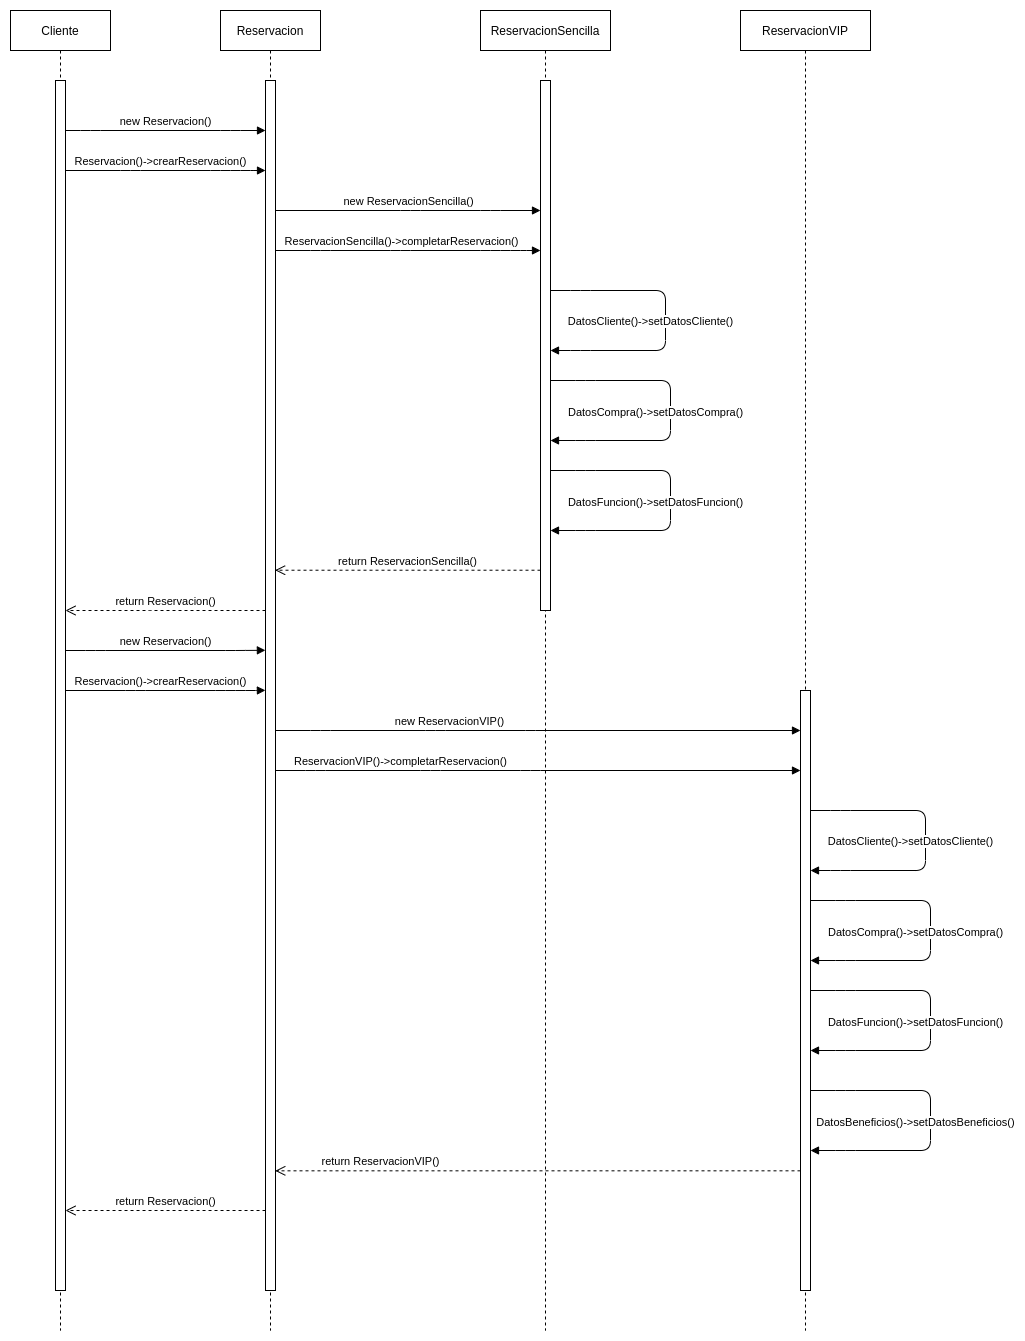

The diagram above was exported from draw.io. Its source (the exported page's mxGraphModel, read from the mxfile embedded in the PNG):
<mxGraphModel dx="1193" dy="801" grid="1" gridSize="10" guides="1" tooltips="1" connect="1" arrows="1" fold="1" page="1" pageScale="1" pageWidth="850" pageHeight="1100" math="0" shadow="0">
  <root>
    <mxCell id="0" />
    <mxCell id="1" parent="0" />
    <mxCell id="FSdEiSX0hWZQyvjWkmjC-1" value="Cliente" style="shape=umlLifeline;perimeter=lifelinePerimeter;container=1;collapsible=0;recursiveResize=0;rounded=0;shadow=0;strokeWidth=1;" parent="1" vertex="1">
      <mxGeometry x="50" y="80" width="100" height="1320" as="geometry" />
    </mxCell>
    <mxCell id="FSdEiSX0hWZQyvjWkmjC-2" value="" style="points=[];perimeter=orthogonalPerimeter;rounded=0;shadow=0;strokeWidth=1;" parent="FSdEiSX0hWZQyvjWkmjC-1" vertex="1">
      <mxGeometry x="45" y="70" width="10" height="1210" as="geometry" />
    </mxCell>
    <mxCell id="FSdEiSX0hWZQyvjWkmjC-3" value="Reservacion" style="shape=umlLifeline;perimeter=lifelinePerimeter;container=1;collapsible=0;recursiveResize=0;rounded=0;shadow=0;strokeWidth=1;" parent="1" vertex="1">
      <mxGeometry x="260" y="80" width="100" height="1320" as="geometry" />
    </mxCell>
    <mxCell id="FSdEiSX0hWZQyvjWkmjC-50" value="return Reservacion()" style="html=1;verticalAlign=bottom;endArrow=open;dashed=1;endSize=8;entryX=0.997;entryY=0.344;entryDx=0;entryDy=0;entryPerimeter=0;" parent="FSdEiSX0hWZQyvjWkmjC-3" edge="1">
      <mxGeometry relative="1" as="geometry">
        <mxPoint x="45.02999999999997" y="1200" as="sourcePoint" />
        <mxPoint x="-155.0000000000002" y="1200" as="targetPoint" />
      </mxGeometry>
    </mxCell>
    <mxCell id="y0LYmI9xLAUnmj3Mu1AJ-4" value="" style="points=[];perimeter=orthogonalPerimeter;rounded=0;shadow=0;strokeWidth=1;" vertex="1" parent="FSdEiSX0hWZQyvjWkmjC-3">
      <mxGeometry x="45" y="70" width="10" height="1210" as="geometry" />
    </mxCell>
    <mxCell id="FSdEiSX0hWZQyvjWkmjC-5" value="ReservacionSencilla" style="shape=umlLifeline;perimeter=lifelinePerimeter;container=1;collapsible=0;recursiveResize=0;rounded=0;shadow=0;strokeWidth=1;" parent="1" vertex="1">
      <mxGeometry x="520" y="80" width="130" height="1320" as="geometry" />
    </mxCell>
    <mxCell id="FSdEiSX0hWZQyvjWkmjC-6" value="" style="points=[];perimeter=orthogonalPerimeter;rounded=0;shadow=0;strokeWidth=1;" parent="FSdEiSX0hWZQyvjWkmjC-5" vertex="1">
      <mxGeometry x="60" y="70" width="10" height="530" as="geometry" />
    </mxCell>
    <mxCell id="FSdEiSX0hWZQyvjWkmjC-31" value="DatosCliente()-&amp;gt;setDatosCliente()" style="html=1;verticalAlign=bottom;endArrow=block;" parent="FSdEiSX0hWZQyvjWkmjC-5" edge="1">
      <mxGeometry x="0.0714" y="-15" width="80" relative="1" as="geometry">
        <mxPoint x="70" y="280.0000000000001" as="sourcePoint" />
        <mxPoint x="70" y="340.0000000000001" as="targetPoint" />
        <Array as="points">
          <mxPoint x="100" y="280" />
          <mxPoint x="185" y="280" />
          <mxPoint x="185" y="340" />
          <mxPoint x="100" y="340" />
        </Array>
        <mxPoint as="offset" />
      </mxGeometry>
    </mxCell>
    <mxCell id="FSdEiSX0hWZQyvjWkmjC-32" value="DatosCompra()-&amp;gt;setDatosCompra()" style="html=1;verticalAlign=bottom;endArrow=block;" parent="FSdEiSX0hWZQyvjWkmjC-5" edge="1">
      <mxGeometry x="0.0714" y="-15" width="80" relative="1" as="geometry">
        <mxPoint x="70" y="370.0000000000001" as="sourcePoint" />
        <mxPoint x="70" y="430" as="targetPoint" />
        <Array as="points">
          <mxPoint x="105" y="370" />
          <mxPoint x="190" y="370" />
          <mxPoint x="190" y="430" />
          <mxPoint x="105" y="430" />
        </Array>
        <mxPoint as="offset" />
      </mxGeometry>
    </mxCell>
    <mxCell id="FSdEiSX0hWZQyvjWkmjC-33" value="DatosFuncion()-&amp;gt;setDatosFuncion()" style="html=1;verticalAlign=bottom;endArrow=block;" parent="FSdEiSX0hWZQyvjWkmjC-5" edge="1">
      <mxGeometry x="0.0714" y="-15" width="80" relative="1" as="geometry">
        <mxPoint x="70" y="460" as="sourcePoint" />
        <mxPoint x="70" y="520" as="targetPoint" />
        <Array as="points">
          <mxPoint x="105" y="460" />
          <mxPoint x="190" y="460" />
          <mxPoint x="190" y="520" />
          <mxPoint x="105" y="520" />
        </Array>
        <mxPoint as="offset" />
      </mxGeometry>
    </mxCell>
    <mxCell id="FSdEiSX0hWZQyvjWkmjC-7" value="ReservacionVIP" style="shape=umlLifeline;perimeter=lifelinePerimeter;container=1;collapsible=0;recursiveResize=0;rounded=0;shadow=0;strokeWidth=1;" parent="1" vertex="1">
      <mxGeometry x="780" y="80" width="130" height="1320" as="geometry" />
    </mxCell>
    <mxCell id="FSdEiSX0hWZQyvjWkmjC-8" value="" style="points=[];perimeter=orthogonalPerimeter;rounded=0;shadow=0;strokeWidth=1;" parent="FSdEiSX0hWZQyvjWkmjC-7" vertex="1">
      <mxGeometry x="60" y="680" width="10" height="600" as="geometry" />
    </mxCell>
    <mxCell id="FSdEiSX0hWZQyvjWkmjC-48" value="DatosBeneficios()-&amp;gt;setDatosBeneficios()" style="html=1;verticalAlign=bottom;endArrow=block;" parent="FSdEiSX0hWZQyvjWkmjC-7" edge="1">
      <mxGeometry x="0.0714" y="-15" width="80" relative="1" as="geometry">
        <mxPoint x="70" y="1080" as="sourcePoint" />
        <mxPoint x="70" y="1140" as="targetPoint" />
        <Array as="points">
          <mxPoint x="105" y="1080" />
          <mxPoint x="190" y="1080" />
          <mxPoint x="190" y="1140" />
          <mxPoint x="105" y="1140" />
        </Array>
        <mxPoint as="offset" />
      </mxGeometry>
    </mxCell>
    <mxCell id="FSdEiSX0hWZQyvjWkmjC-44" value="DatosCliente()-&amp;gt;setDatosCliente()" style="html=1;verticalAlign=bottom;endArrow=block;" parent="FSdEiSX0hWZQyvjWkmjC-7" edge="1">
      <mxGeometry x="0.0714" y="-15" width="80" relative="1" as="geometry">
        <mxPoint x="70" y="800.0000000000001" as="sourcePoint" />
        <mxPoint x="70" y="860" as="targetPoint" />
        <Array as="points">
          <mxPoint x="100" y="800" />
          <mxPoint x="185" y="800" />
          <mxPoint x="185" y="860" />
          <mxPoint x="100" y="860" />
        </Array>
        <mxPoint as="offset" />
      </mxGeometry>
    </mxCell>
    <mxCell id="FSdEiSX0hWZQyvjWkmjC-45" value="DatosCompra()-&amp;gt;setDatosCompra()" style="html=1;verticalAlign=bottom;endArrow=block;" parent="FSdEiSX0hWZQyvjWkmjC-7" edge="1">
      <mxGeometry x="0.0714" y="-15" width="80" relative="1" as="geometry">
        <mxPoint x="70" y="890" as="sourcePoint" />
        <mxPoint x="70" y="950" as="targetPoint" />
        <Array as="points">
          <mxPoint x="105" y="890" />
          <mxPoint x="190" y="890" />
          <mxPoint x="190" y="950" />
          <mxPoint x="105" y="950" />
        </Array>
        <mxPoint as="offset" />
      </mxGeometry>
    </mxCell>
    <mxCell id="FSdEiSX0hWZQyvjWkmjC-46" value="DatosFuncion()-&amp;gt;setDatosFuncion()" style="html=1;verticalAlign=bottom;endArrow=block;" parent="FSdEiSX0hWZQyvjWkmjC-7" edge="1">
      <mxGeometry x="0.0714" y="-15" width="80" relative="1" as="geometry">
        <mxPoint x="70" y="980" as="sourcePoint" />
        <mxPoint x="70" y="1040" as="targetPoint" />
        <Array as="points">
          <mxPoint x="105" y="980" />
          <mxPoint x="190" y="980" />
          <mxPoint x="190" y="1040" />
          <mxPoint x="105" y="1040" />
        </Array>
        <mxPoint as="offset" />
      </mxGeometry>
    </mxCell>
    <mxCell id="FSdEiSX0hWZQyvjWkmjC-9" value="new Reservacion()" style="html=1;verticalAlign=bottom;endArrow=block;" parent="1" source="FSdEiSX0hWZQyvjWkmjC-2" edge="1">
      <mxGeometry width="80" relative="1" as="geometry">
        <mxPoint x="130" y="190" as="sourcePoint" />
        <mxPoint x="305" y="200" as="targetPoint" />
        <Array as="points">
          <mxPoint x="130" y="200" />
          <mxPoint x="270" y="200" />
        </Array>
      </mxGeometry>
    </mxCell>
    <mxCell id="FSdEiSX0hWZQyvjWkmjC-12" value="Reservacion()-&amp;gt;crearReservacion()" style="html=1;verticalAlign=bottom;endArrow=block;" parent="1" source="FSdEiSX0hWZQyvjWkmjC-2" edge="1">
      <mxGeometry x="-0.05" width="80" relative="1" as="geometry">
        <mxPoint x="110" y="240" as="sourcePoint" />
        <mxPoint x="305" y="240" as="targetPoint" />
        <Array as="points">
          <mxPoint x="170" y="240" />
          <mxPoint x="260" y="240" />
          <mxPoint x="290" y="240" />
        </Array>
        <mxPoint as="offset" />
      </mxGeometry>
    </mxCell>
    <mxCell id="FSdEiSX0hWZQyvjWkmjC-27" value="ReservacionSencilla()-&amp;gt;completarReservacion()" style="html=1;verticalAlign=bottom;endArrow=block;" parent="1" target="FSdEiSX0hWZQyvjWkmjC-6" edge="1">
      <mxGeometry x="-0.05" width="80" relative="1" as="geometry">
        <mxPoint x="315" y="320" as="sourcePoint" />
        <mxPoint x="580" y="299.9999999999999" as="targetPoint" />
        <Array as="points">
          <mxPoint x="360" y="320" />
          <mxPoint x="440" y="320" />
          <mxPoint x="530" y="320" />
          <mxPoint x="560" y="320" />
        </Array>
        <mxPoint as="offset" />
      </mxGeometry>
    </mxCell>
    <mxCell id="FSdEiSX0hWZQyvjWkmjC-29" value="new ReservacionSencilla()" style="html=1;verticalAlign=bottom;endArrow=block;" parent="1" edge="1">
      <mxGeometry width="80" relative="1" as="geometry">
        <mxPoint x="315" y="280" as="sourcePoint" />
        <mxPoint x="580" y="280" as="targetPoint" />
        <Array as="points">
          <mxPoint x="450" y="280" />
          <mxPoint x="530" y="280" />
        </Array>
      </mxGeometry>
    </mxCell>
    <mxCell id="FSdEiSX0hWZQyvjWkmjC-34" value="return ReservacionSencilla()" style="html=1;verticalAlign=bottom;endArrow=open;dashed=1;endSize=8;entryX=0.961;entryY=0.318;entryDx=0;entryDy=0;entryPerimeter=0;" parent="1" source="FSdEiSX0hWZQyvjWkmjC-6" edge="1">
      <mxGeometry relative="1" as="geometry">
        <mxPoint x="540" y="640" as="sourcePoint" />
        <mxPoint x="314.6099999999997" y="639.7200000000003" as="targetPoint" />
      </mxGeometry>
    </mxCell>
    <mxCell id="FSdEiSX0hWZQyvjWkmjC-35" value="return Reservacion()" style="html=1;verticalAlign=bottom;endArrow=open;dashed=1;endSize=8;" parent="1" target="FSdEiSX0hWZQyvjWkmjC-2" edge="1">
      <mxGeometry relative="1" as="geometry">
        <mxPoint x="305" y="680" as="sourcePoint" />
        <mxPoint x="110" y="680" as="targetPoint" />
        <Array as="points">
          <mxPoint x="180" y="680" />
        </Array>
      </mxGeometry>
    </mxCell>
    <mxCell id="FSdEiSX0hWZQyvjWkmjC-40" value="new Reservacion()" style="html=1;verticalAlign=bottom;endArrow=block;entryX=-0.011;entryY=0.37;entryDx=0;entryDy=0;entryPerimeter=0;" parent="1" source="FSdEiSX0hWZQyvjWkmjC-2" edge="1">
      <mxGeometry width="80" relative="1" as="geometry">
        <mxPoint x="110" y="720" as="sourcePoint" />
        <mxPoint x="304.8900000000003" y="719.8000000000002" as="targetPoint" />
        <Array as="points">
          <mxPoint x="135" y="720" />
          <mxPoint x="275" y="720" />
        </Array>
      </mxGeometry>
    </mxCell>
    <mxCell id="FSdEiSX0hWZQyvjWkmjC-41" value="Reservacion()-&amp;gt;crearReservacion()" style="html=1;verticalAlign=bottom;endArrow=block;entryX=-0.011;entryY=0.396;entryDx=0;entryDy=0;entryPerimeter=0;" parent="1" source="FSdEiSX0hWZQyvjWkmjC-2" edge="1">
      <mxGeometry x="-0.05" width="80" relative="1" as="geometry">
        <mxPoint x="110" y="760" as="sourcePoint" />
        <mxPoint x="304.8900000000003" y="759.8400000000001" as="targetPoint" />
        <Array as="points">
          <mxPoint x="175" y="760" />
          <mxPoint x="265" y="760" />
          <mxPoint x="295" y="760" />
        </Array>
        <mxPoint as="offset" />
      </mxGeometry>
    </mxCell>
    <mxCell id="FSdEiSX0hWZQyvjWkmjC-42" value="ReservacionVIP()-&amp;gt;completarReservacion()" style="html=1;verticalAlign=bottom;endArrow=block;" parent="1" target="FSdEiSX0hWZQyvjWkmjC-8" edge="1">
      <mxGeometry x="-0.5238" width="80" relative="1" as="geometry">
        <mxPoint x="315" y="840" as="sourcePoint" />
        <mxPoint x="580" y="800" as="targetPoint" />
        <Array as="points">
          <mxPoint x="355" y="840" />
          <mxPoint x="470" y="840" />
          <mxPoint x="570" y="840" />
        </Array>
        <mxPoint as="offset" />
      </mxGeometry>
    </mxCell>
    <mxCell id="FSdEiSX0hWZQyvjWkmjC-49" value="return ReservacionVIP()" style="html=1;verticalAlign=bottom;endArrow=open;dashed=1;endSize=8;entryX=0.976;entryY=0.708;entryDx=0;entryDy=0;entryPerimeter=0;" parent="1" source="FSdEiSX0hWZQyvjWkmjC-8" edge="1">
      <mxGeometry x="0.5993" relative="1" as="geometry">
        <mxPoint x="835.39" y="1240" as="sourcePoint" />
        <mxPoint x="314.7600000000002" y="1240.3199999999997" as="targetPoint" />
        <mxPoint as="offset" />
      </mxGeometry>
    </mxCell>
    <mxCell id="y0LYmI9xLAUnmj3Mu1AJ-2" value="new ReservacionVIP()" style="html=1;verticalAlign=bottom;endArrow=block;" edge="1" parent="1">
      <mxGeometry x="-0.3348" width="80" relative="1" as="geometry">
        <mxPoint x="315" y="800" as="sourcePoint" />
        <mxPoint x="840" y="800" as="targetPoint" />
        <Array as="points">
          <mxPoint x="360" y="800" />
          <mxPoint x="475" y="800" />
          <mxPoint x="575" y="800" />
        </Array>
        <mxPoint as="offset" />
      </mxGeometry>
    </mxCell>
  </root>
</mxGraphModel>